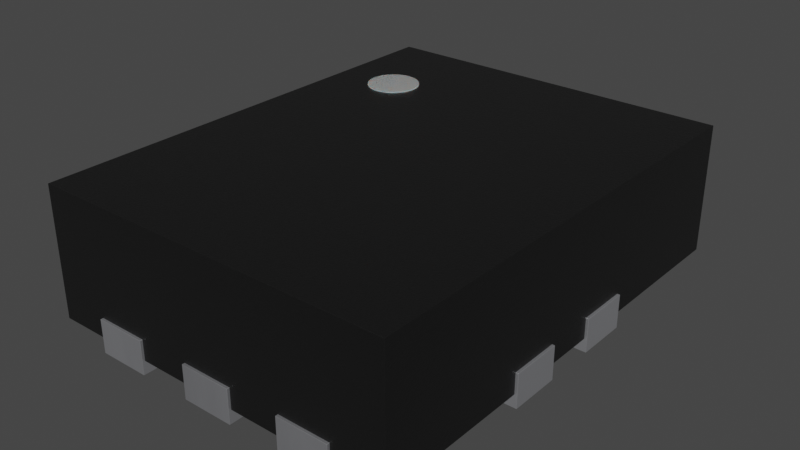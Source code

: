 # Source: XQFN-10-1.4x1.8mm_P0.4mm.blend  (saved by Blender 4.1.23; exported with 4.5.12 LTS)
import bpy
from mathutils import Matrix  # noqa: F401  (used for matrix-valued properties, if any)

bpy.ops.wm.read_factory_settings(use_empty=True)
scene = bpy.context.scene
scene.name = 'Scene'

# ---- collections
col_collection = bpy.data.collections.new('Collection'); scene.collection.children.link(col_collection)

# ---- materials (node trees are filled in below, after node groups)
mat_plastic_chip = bpy.data.materials.new('plastic_chip')
mat_plastic_chip.use_transparent_shadow = False
mat_plastic_chip.preview_render_type = 'CUBE'
mat_metal_pins = bpy.data.materials.new('metal_pins')
mat_metal_pins.use_transparent_shadow = False
mat_metal_pins.preview_render_type = 'CUBE'
mat_white_markings = bpy.data.materials.new('white_markings')
mat_white_markings.use_transparent_shadow = False
mat_white_markings.preview_render_type = 'FLAT'

# ---- material node trees
mat_plastic_chip.use_nodes = True; mat_plastic_chip.node_tree.nodes.clear()
_N = mat_plastic_chip.node_tree.nodes; _L = mat_plastic_chip.node_tree.links
n0 = _N.new('ShaderNodeBsdfPrincipled'); n0.name = 'Principled BSDF'; n0.location = (10, 300)
n0.distribution = 'GGX'
n0.subsurface_method = 'BURLEY'
n0.inputs[0].default_value = (0.009312, 0.009312, 0.009312, 1.0)
n0.inputs[1].default_value = 0.1372
n0.inputs[2].default_value = 0.3706
n0.inputs[3].default_value = 1.45
n0.inputs[27].default_value = (0.0, 0.0, 0.0, 1.0)
n0.inputs[28].default_value = 1.0
n1 = _N.new('ShaderNodeOutputMaterial'); n1.name = 'Material Output'; n1.location = (300, 300)
n2 = _N.new('ShaderNodeTexNoise'); n2.name = 'Noise Texture'; n2.location = (-893, 54)
n2.inputs[2].default_value = 200.0
n2.inputs[3].default_value = 3.6
n2.inputs[4].default_value = 0.8375
n3 = _N.new('ShaderNodeBump'); n3.name = 'Bump'; n3.location = (-604, -53)
n3.inputs[0].default_value = 0.08
n3.inputs[1].default_value = 1.0
n3.inputs[2].default_value = 1.0
_L.new(n0.outputs[0], n1.inputs[0])
_L.new(n2.outputs[0], n3.inputs[3])
_L.new(n3.outputs[0], n0.inputs[5])
n1.is_active_output = True
mat_metal_pins.use_nodes = True; mat_metal_pins.node_tree.nodes.clear()
_N = mat_metal_pins.node_tree.nodes; _L = mat_metal_pins.node_tree.links
n0 = _N.new('ShaderNodeMapping'); n0.name = 'Mapping'; n0.location = (-1447, -91)
n0.inputs[3].default_value = (4.8, 1.2, 1.1)
n1 = _N.new('ShaderNodeBsdfPrincipled'); n1.name = 'Principled BSDF'; n1.location = (-560, 254)
n1.distribution = 'GGX'
n1.subsurface_method = 'BURLEY'
n1.inputs[1].default_value = 0.7818
n1.inputs[2].default_value = 0.2886
n1.inputs[3].default_value = 1.45
n1.inputs[13].default_value = 0.0
n1.inputs[27].default_value = (0.0, 0.0, 0.0, 1.0)
n1.inputs[28].default_value = 1.0
n2 = _N.new('ShaderNodeOutputMaterial'); n2.name = 'Material Output.002'; n2.location = (-205, 253)
n2.width = 213
n3 = _N.new('ShaderNodeTexNoise'); n3.name = 'Noise Texture.002'; n3.location = (-1228, -73)
n3.inputs[2].default_value = 0.1
n3.inputs[3].default_value = 7.0
n3.inputs[4].default_value = 0.6
n3.inputs[8].default_value = 0.4
n4 = _N.new('ShaderNodeTexCoord'); n4.name = 'Texture Coordinate'; n4.location = (-1636, -116)
n5 = _N.new('ShaderNodeMix'); n5.name = 'Mix.001'; n5.location = (-921, 45)
n5.data_type = 'RGBA'
n5.inputs[6].default_value = (0.9398, 0.9547, 1.0, 1.0)
n5.inputs[7].default_value = (0.13, 0.1259, 0.1359, 1.0)
n6 = _N.new('ShaderNodeBump'); n6.name = 'Bump.001'; n6.location = (-1001, -227)
n6.inputs[0].default_value = 0.05
n6.inputs[1].default_value = 0.01
n6.inputs[2].default_value = 1.0
_L.new(n1.outputs[0], n2.inputs[0])
_L.new(n3.outputs[0], n6.inputs[3])
_L.new(n0.outputs[0], n3.inputs[0])
_L.new(n3.outputs[0], n5.inputs[0])
_L.new(n4.outputs[3], n0.inputs[0])
_L.new(n5.outputs[2], n1.inputs[0])
_L.new(n6.outputs[0], n1.inputs[5])
n2.is_active_output = True
mat_white_markings.use_nodes = True; mat_white_markings.node_tree.nodes.clear()
_N = mat_white_markings.node_tree.nodes; _L = mat_white_markings.node_tree.links
n0 = _N.new('ShaderNodeOutputMaterial'); n0.name = 'Material Output'; n0.location = (300, 300)
n1 = _N.new('ShaderNodeBsdfPrincipled'); n1.name = 'Principled BSDF'; n1.location = (-34, 272)
n1.distribution = 'GGX'
n1.subsurface_method = 'BURLEY'
n1.inputs[1].default_value = 0.02
n1.inputs[2].default_value = 0.4636
n1.inputs[3].default_value = 1.4
n1.inputs[8].default_value = 1.0
n1.inputs[10].default_value = 0.3682
n1.inputs[13].default_value = 0.6591
n1.inputs[18].default_value = 0.2318
n1.inputs[20].default_value = 0.6709
n1.inputs[24].default_value = 0.1191
n1.inputs[27].default_value = (0.0, 0.0, 0.0, 1.0)
n1.inputs[28].default_value = 1.0
n2 = _N.new('ShaderNodeMapping'); n2.name = 'Mapping'; n2.location = (-1010, 265)
n2.inputs[3].default_value = (3.0, 1.0, 1.0)
n3 = _N.new('ShaderNodeTexCoord'); n3.name = 'Texture Coordinate'; n3.location = (-1250, 180)
n4 = _N.new('ShaderNodeBump'); n4.name = 'Bump'; n4.location = (-376, -99)
n4.inputs[0].default_value = 0.05
n4.inputs[1].default_value = 1.0
n4.inputs[2].default_value = 1.0
n5 = _N.new('ShaderNodeTexNoise'); n5.name = 'Noise Texture'; n5.location = (-662, 176)
n5.inputs[2].default_value = 88.0
n5.inputs[3].default_value = 10.8
n5.inputs[4].default_value = 0.9167
n5.inputs[8].default_value = 1.6
n6 = _N.new('ShaderNodeValToRGB'); n6.name = 'ColorRamp'; n6.location = (-354, 186)
while len(n6.color_ramp.elements) > 1: n6.color_ramp.elements.remove(n6.color_ramp.elements[-1])
n6.color_ramp.elements[0].position = 0.0; n6.color_ramp.elements[0].color = (0.2596, 0.2596, 0.2596, 1.0)
_e = n6.color_ramp.elements.new(1.0); _e.color = (0.6303, 0.6303, 0.6303, 1.0)
n7 = _N.new('ShaderNodeMix'); n7.name = 'Mix'; n7.location = (-204, 152)
n7.data_type = 'RGBA'
n7.inputs[0].default_value = 0.3682
n7.inputs[7].default_value = (0.2525, 0.2525, 0.2525, 1.0)
_L.new(n5.outputs[0], n6.inputs[0])
_L.new(n1.outputs[0], n0.inputs[0])
_L.new(n3.outputs[2], n2.inputs[0])
_L.new(n2.outputs[0], n5.inputs[0])
_L.new(n5.outputs[0], n4.inputs[3])
_L.new(n4.outputs[0], n1.inputs[5])
_L.new(n6.outputs[0], n7.inputs[6])
_L.new(n7.outputs[2], n1.inputs[0])
n0.is_active_output = True

# ---- world
world_world = bpy.data.worlds.new('World'); scene.world = world_world
world_world.use_nodes = True; world_world.node_tree.nodes.clear()
_N = world_world.node_tree.nodes; _L = world_world.node_tree.links
n0 = _N.new('ShaderNodeOutputWorld'); n0.name = 'World Output'; n0.location = (300, 300)
n1 = _N.new('ShaderNodeBackground'); n1.name = 'Background'; n1.location = (10, 300)
n1.inputs[0].default_value = (0.05088, 0.05088, 0.05088, 1.0)
_L.new(n1.outputs[0], n0.inputs[0])
n0.is_active_output = True
world_world.color = (0.05088, 0.05088, 0.05088)
world_world.use_sun_shadow = False
world_world.sun_shadow_jitter_overblur = 0.0

# ---- meshes
me_shape_9_indexedfaceset = bpy.data.meshes.new('SHAPE_9_IndexedFaceSet')
me_shape_9_indexedfaceset.from_pydata([(-0.7001, -0.8999, 0.05), (-0.7001, -0.8999, 0.55), (-0.7001, 0.9001, 0.05), (-0.7001, 0.9001, 0.55), (0.6999, -0.8999, 0.05), (0.6999, -0.8999, 0.55), (0.6999, 0.9001, 0.05), (0.6999, 0.9001, 0.55), (0.1999, -0.1999, 0.13), (0.09985, -0.4999, 0.13), (-0.1001, -0.4999, 0.13), (-0.3001, -0.4999, 0.13), (-0.5001, -0.4999, 0.13), (0.4999, -0.4999, 0.13), (0.2999, -0.4999, 0.13), (-0.3001, 0.1001, 0.13), (-0.3001, 0.3001, 0.13), (0.2999, 0.5001, 0.13), (0.4999, 0.5001, 0.13), (-0.5001, 0.5001, 0.13), (-0.3001, 0.5001, 0.13), (0.2999, 0.1001, 0.13), (0.1999, -0.0999, 0.13), (0.2999, -0.2999, 0.13), (-0.3001, -0.2999, 0.13), (-0.3001, -0.0999, 0.13), (0.09985, 0.5001, 0.13), (-0.1001, 0.5001, 0.13), (0.2999, 0.3001, 0.13), (-0.7001, 0.3001, 0.05), (-0.7001, -0.0999, 0.13), (-0.7001, -0.2999, 0.13), (-0.7001, 0.3001, 0.13), (-0.7001, 0.1001, 0.13), (-0.7001, 0.1001, 0.05), (-0.7001, -0.0999, 0.05), (-0.7001, -0.2999, 0.05), (-0.5001, 0.9001, 0.13), (-0.5001, 0.9001, 0.05), (-0.1001, 0.9001, 0.13), (-0.1001, 0.9001, 0.05), (-0.3001, 0.9001, 0.05), (-0.3001, 0.9001, 0.13), (0.09985, 0.9001, 0.05), (0.2999, 0.9001, 0.05), (0.2999, 0.9001, 0.13), (0.09985, 0.9001, 0.13), (0.4999, 0.9001, 0.05), (0.4999, 0.9001, 0.13), (0.6999, -0.2999, 0.05), (0.6999, -0.0999, 0.05), (0.6999, 0.1001, 0.05), (0.6999, -0.2999, 0.13), (0.6999, 0.3001, 0.13), (0.6999, 0.1001, 0.13), (0.6999, -0.0999, 0.13), (0.6999, 0.3001, 0.05), (0.4999, -0.8999, 0.13), (-0.5001, -0.8999, 0.05), (-0.5001, -0.8999, 0.13), (-0.1001, -0.8999, 0.05), (-0.3001, -0.8999, 0.05), (-0.3001, -0.8999, 0.13), (0.09985, -0.8999, 0.05), (0.09985, -0.8999, 0.13), (0.2999, -0.8999, 0.13), (0.4999, -0.8999, 0.05), (0.2999, -0.8999, 0.05), (-0.1001, -0.8999, 0.13), (-0.1001, 0.5001, 0.05), (-0.3001, 0.5001, 0.05), (0.09985, 0.5001, 0.05), (0.1999, -0.1999, 0.05), (0.2999, 0.5001, 0.05), (0.1999, -0.0999, 0.05), (0.2999, 0.1001, 0.05), (0.2999, -0.2999, 0.05), (0.4999, 0.5001, 0.05), (0.4999, -0.4999, 0.05), (0.2999, 0.3001, 0.05), (-0.5001, 0.5001, 0.05), (-0.3001, 0.3001, 0.05), (-0.5001, -0.4999, 0.05), (-0.3001, 0.1001, 0.05), (-0.1001, -0.4999, 0.05), (-0.3001, -0.0999, 0.05), (-0.3001, -0.2999, 0.05), (-0.3001, -0.4999, 0.05), (0.2999, -0.4999, 0.05), (0.09985, -0.4999, 0.05), (0.09985, 0.5001, -2.98e-08), (0.7099, 0.1001, -2.98e-08), (0.7099, 0.3001, -2.98e-08), (-0.1001, 0.5001, -2.98e-08), (-0.3001, -0.0999, -2.98e-08), (-0.3001, -0.2999, -2.98e-08), (0.2999, -0.2999, -2.98e-08), (0.1999, -0.0999, -2.98e-08), (0.1999, -0.1999, -2.98e-08), (0.7099, -0.2999, -2.98e-08), (0.7099, -0.0999, -2.98e-08), (0.2999, 0.3001, -2.98e-08), (0.1999, -0.1999, 0.13), (0.09985, -0.9099, 0.13), (0.09985, -0.4999, 0.13), (0.2999, 0.1001, -2.98e-08), (0.09985, 0.9101, 2.98e-08), (-0.1001, 0.9101, 2.98e-08), (-0.1001, -0.4999, 0.13), (-0.1001, -0.9099, 0.13), (-0.3001, -0.9099, 0.13), (-0.3001, -0.4999, 0.13), (-0.5001, -0.4999, 0.13), (-0.5001, 0.5001, -2.98e-08), (-0.3001, 0.5001, -2.98e-08), (-0.3001, 0.9101, 2.98e-08), (-0.5001, -0.9099, 0.13), (-0.5001, 0.9101, 2.98e-08), (0.2999, 0.5001, -2.98e-08), (0.4999, 0.5001, -2.98e-08), (0.4999, -0.9099, 0.13), (0.4999, 0.9101, 2.98e-08), (0.4999, -0.4999, 0.13), (0.2999, -0.4999, 0.13), (0.2999, -0.9099, 0.13), (-0.7101, 0.1001, 0.13), (-0.3001, 0.1001, 0.13), (-0.3001, 0.3001, 0.13), (-0.7101, 0.3001, 0.13), (0.2999, 0.9101, 2.98e-08), (-0.7101, -0.2999, -2.98e-08), (-0.7101, -0.2999, 0.13), (-0.7101, -0.0999, 0.13), (0.2999, 0.9101, 0.13), (-0.7101, -0.0999, -2.98e-08), (-0.3001, 0.1001, -2.98e-08), (0.2999, 0.5001, 0.13), (-0.3001, 0.3001, -2.98e-08), (0.4999, 0.5001, 0.13), (0.4999, 0.9101, 0.13), (-0.7101, 0.1001, -2.98e-08), (-0.7101, 0.3001, -2.98e-08), (0.4999, -0.4999, -2.98e-08), (-0.5001, 0.9101, 0.13), (-0.5001, 0.5001, 0.13), (-0.3001, 0.5001, 0.13), (-0.3001, 0.9101, 0.13), (-0.1001, 0.9101, 0.13), (0.2999, 0.1001, 0.13), (0.2999, -0.4999, -2.98e-08), (0.2999, -0.9099, -8.941e-08), (0.4999, -0.9099, -8.941e-08), (-0.3001, -0.4999, -2.98e-08), (-0.5001, -0.4999, -2.98e-08), (-0.5001, -0.9099, -8.941e-08), (0.7099, -0.0999, 0.13), (0.1999, -0.0999, 0.13), (0.2999, -0.2999, 0.13), (0.7099, -0.2999, 0.13), (-0.3001, -0.2999, 0.13), (-0.3001, -0.0999, 0.13), (0.09985, 0.9101, 0.13), (0.09985, 0.5001, 0.13), (-0.3001, -0.9099, -8.941e-08), (-0.1001, 0.5001, 0.13), (0.09985, -0.4999, -2.98e-08), (0.7099, 0.1001, 0.13), (-0.1001, -0.4999, -2.98e-08), (-0.1001, -0.9099, -8.941e-08), (0.7099, 0.3001, 0.13), (0.09985, -0.9099, -8.941e-08), (0.2999, 0.3001, 0.13), (-0.45, 0.6, 0.355), (-0.45, 0.6, 0.555), (-0.4305, 0.5981, 0.355), (-0.4305, 0.5981, 0.555), (-0.4117, 0.5924, 0.355), (-0.4117, 0.5924, 0.555), (-0.3944, 0.5831, 0.355), (-0.3944, 0.5831, 0.555), (-0.3793, 0.5707, 0.355), (-0.3793, 0.5707, 0.555), (-0.3669, 0.5556, 0.355), (-0.3669, 0.5556, 0.555), (-0.3576, 0.5383, 0.355), (-0.3576, 0.5383, 0.555), (-0.3519, 0.5195, 0.355), (-0.3519, 0.5195, 0.555), (-0.35, 0.5, 0.355), (-0.35, 0.5, 0.555), (-0.3519, 0.4805, 0.355), (-0.3519, 0.4805, 0.555), (-0.3576, 0.4617, 0.355), (-0.3576, 0.4617, 0.555), (-0.3669, 0.4444, 0.355), (-0.3669, 0.4444, 0.555), (-0.3793, 0.4293, 0.355), (-0.3793, 0.4293, 0.555), (-0.3944, 0.4169, 0.355), (-0.3944, 0.4169, 0.555), (-0.4117, 0.4076, 0.355), (-0.4117, 0.4076, 0.555), (-0.4305, 0.4019, 0.355), (-0.4305, 0.4019, 0.555), (-0.45, 0.4, 0.355), (-0.45, 0.4, 0.555), (-0.4695, 0.4019, 0.355), (-0.4695, 0.4019, 0.555), (-0.4883, 0.4076, 0.355), (-0.4883, 0.4076, 0.555), (-0.5056, 0.4169, 0.355), (-0.5056, 0.4169, 0.555), (-0.5207, 0.4293, 0.355), (-0.5207, 0.4293, 0.555), (-0.5331, 0.4444, 0.355), (-0.5331, 0.4444, 0.555), (-0.5424, 0.4617, 0.355), (-0.5424, 0.4617, 0.555), (-0.5481, 0.4805, 0.355), (-0.5481, 0.4805, 0.555), (-0.55, 0.5, 0.355), (-0.55, 0.5, 0.555), (-0.5481, 0.5195, 0.355), (-0.5481, 0.5195, 0.555), (-0.5424, 0.5383, 0.355), (-0.5424, 0.5383, 0.555), (-0.5331, 0.5556, 0.355), (-0.5331, 0.5556, 0.555), (-0.5207, 0.5707, 0.355), (-0.5207, 0.5707, 0.555), (-0.5056, 0.5831, 0.355), (-0.5056, 0.5831, 0.555), (-0.4883, 0.5924, 0.355), (-0.4883, 0.5924, 0.555), (-0.4695, 0.5981, 0.355), (-0.4695, 0.5981, 0.555)], [], [(30, 31, 36, 0, 1, 3, 2, 29, 32, 33, 34, 35), (2, 3, 7, 6, 47, 48, 45, 44, 43, 46, 39, 40, 41, 42, 37, 38), (50, 51, 54, 53, 56, 6, 7, 5, 4, 49, 52, 55), (66, 4, 5, 1, 0, 58, 59, 62, 61, 60, 68, 64, 63, 67, 65, 57), (58, 0, 36, 86, 85, 35, 34, 83, 81, 29, 2, 38, 80, 70, 41, 40, 69, 71, 43, 44, 73, 77, 47, 6, 56, 79, 75, 51, 50, 74, 72, 76, 49, 4, 66, 78, 88, 67, 63, 89, 84, 60, 61, 87, 82), (7, 3, 1, 5), (21, 28, 53, 54), (38, 37, 19, 80), (78, 13, 14, 88), (22, 8, 72, 74), (77, 18, 48, 47), (24, 25, 85, 86), (44, 45, 17, 73), (87, 11, 12, 82), (23, 52, 49, 76), (68, 10, 9, 64), (85, 25, 30, 35), (28, 21, 75, 79), (36, 31, 24, 86), (89, 9, 10, 84), (50, 55, 22, 74), (81, 16, 32, 29), (80, 19, 20, 70), (69, 27, 26, 71), (34, 33, 15, 83), (21, 54, 51, 75), (88, 14, 65, 67), (56, 53, 28, 79), (73, 17, 18, 77), (66, 57, 13, 78), (71, 26, 46, 43), (82, 12, 59, 58), (61, 62, 11, 87), (84, 10, 68, 60), (40, 39, 27, 69), (15, 16, 81, 83), (63, 64, 9, 89), (70, 20, 42, 41), (72, 8, 23, 76), (52, 23, 8, 22, 55), (59, 12, 11, 62), (65, 14, 13, 57), (16, 15, 33, 32), (30, 25, 24, 31), (46, 26, 27, 39), (48, 18, 17, 45), (42, 20, 19, 37), (148, 166, 169, 171), (144, 143, 117, 113), (123, 122, 142, 149), (102, 156, 97, 98), (139, 138, 119, 121), (120, 124, 150, 151), (160, 159, 95, 94), (155, 158, 99, 100), (136, 133, 129, 118), (112, 111, 152, 153), (158, 157, 96, 99), (169, 166, 91, 92), (103, 104, 108, 109), (132, 160, 94, 134), (110, 116, 154, 163), (148, 171, 101, 105), (159, 131, 130, 95), (108, 104, 165, 167), (156, 155, 100, 97), (147, 161, 106, 107), (128, 127, 137, 141), (103, 109, 168, 170), (145, 144, 113, 114), (162, 164, 93, 90), (126, 125, 140, 135), (166, 148, 105, 91), (143, 146, 115, 117), (124, 123, 149, 150), (171, 169, 92, 101), (138, 136, 118, 119), (122, 120, 151, 142), (133, 139, 121, 129), (161, 162, 90, 106), (116, 112, 153, 154), (111, 110, 163, 152), (131, 132, 134, 130), (109, 108, 167, 168), (164, 147, 107, 93), (127, 126, 135, 137), (104, 103, 170, 165), (146, 145, 114, 115), (125, 128, 141, 140), (157, 102, 98, 96), (115, 114, 113, 117), (121, 119, 118, 129), (106, 90, 93, 107), (130, 134, 94, 95), (135, 140, 141, 137), (151, 150, 149, 142), (163, 154, 153, 152), (97, 100, 99, 96, 98), (156, 102, 157, 158, 155), (110, 111, 112, 116), (120, 122, 123, 124), (126, 127, 128, 125), (170, 168, 167, 165), (131, 159, 160, 132), (161, 147, 164, 162), (139, 133, 136, 138), (146, 143, 144, 145), (105, 101, 92, 91), (172, 173, 175, 174), (174, 175, 177, 176), (176, 177, 179, 178), (178, 179, 181, 180), (180, 181, 183, 182), (182, 183, 185, 184), (184, 185, 187, 186), (186, 187, 189, 188), (188, 189, 191, 190), (190, 191, 193, 192), (192, 193, 195, 194), (194, 195, 197, 196), (196, 197, 199, 198), (198, 199, 201, 200), (200, 201, 203, 202), (202, 203, 205, 204), (204, 205, 207, 206), (206, 207, 209, 208), (208, 209, 211, 210), (210, 211, 213, 212), (212, 213, 215, 214), (214, 215, 217, 216), (216, 217, 219, 218), (218, 219, 221, 220), (220, 221, 223, 222), (222, 223, 225, 224), (224, 225, 227, 226), (226, 227, 229, 228), (228, 229, 231, 230), (230, 231, 233, 232), (175, 173, 235, 233, 231, 229, 227, 225, 223, 221, 219, 217, 215, 213, 211, 209, 207, 205, 203, 201, 199, 197, 195, 193, 191, 189, 187, 185, 183, 181, 179, 177), (232, 233, 235, 234), (234, 235, 173, 172), (172, 174, 176, 178, 180, 182, 184, 186, 188, 190, 192, 194, 196, 198, 200, 202, 204, 206, 208, 210, 212, 214, 216, 218, 220, 222, 224, 226, 228, 230, 232, 234)])
me_shape_9_indexedfaceset.polygons.foreach_set('use_smooth', [True] * 142)
me_shape_9_indexedfaceset.polygons.foreach_set('material_index', [0, 0, 0, 0, 0, 0, 0, 0, 0, 0, 0, 0, 0, 0, 0, 0, 0, 0, 0, 0, 0, 0, 0, 0, 0, 0, 0, 0, 0, 0, 0, 0, 0, 0, 0, 0, 0, 0, 0, 0, 0, 0, 0, 0, 0, 0, 0, 1, 1, 1, 1, 1, 1, 1, 1, 1, 1, 1, 1, 1, 1, 1, 1, 1, 1, 1, 1, 1, 1, 1, 1, 1, 1, 1, 1, 1, 1, 1, 1, 1, 1, 1, 1, 1, 1, 1, 1, 1, 1, 1, 1, 1, 1, 1, 1, 1, 1, 1, 1, 1, 1, 1, 1, 1, 1, 1, 1, 1, 2, 2, 2, 2, 2, 2, 2, 2, 2, 2, 2, 2, 2, 2, 2, 2, 2, 2, 2, 2, 2, 2, 2, 2, 2, 2, 2, 2, 2, 2, 2, 2, 2, 2])
_k = set([(0, 1), (0, 36), (0, 58), (1, 3), (1, 5), (2, 3), (2, 29), (2, 38), (3, 7), (4, 5), (4, 49), (4, 66), (5, 7), (6, 7), (6, 47), (6, 56), (8, 22), (8, 23), (8, 72), (9, 10), (9, 64), (9, 89), (10, 68), (10, 84), (11, 12), (11, 62), (11, 87), (12, 59), (12, 82), (13, 14), (13, 57), (13, 78), (14, 65), (14, 88), (15, 16), (15, 33), (15, 83), (16, 32), (16, 81), (17, 18), (17, 45), (17, 73), (18, 48), (18, 77), (19, 20), (19, 37), (19, 80), (20, 42), (20, 70), (21, 28), (21, 54), (21, 75), (22, 55), (22, 74), (23, 52), (23, 76), (24, 25), (24, 31), (24, 86), (25, 30), (25, 85), (26, 27), (26, 46), (26, 71), (27, 39), (27, 69), (28, 53), (28, 79), (29, 32), (29, 81), (30, 31), (30, 35), (31, 36), (32, 33), (33, 34), (34, 35), (34, 83), (35, 85), (36, 86), (37, 38), (37, 42), (38, 80), (39, 40), (39, 46), (40, 41), (40, 69), (41, 42), (41, 70), (43, 44), (43, 46), (43, 71), (44, 45), (44, 73), (45, 48), (47, 48), (47, 77), (49, 52), (49, 76), (50, 51), (50, 55), (50, 74), (51, 54), (51, 75), (52, 55), (53, 54), (53, 56), (56, 79), (57, 65), (57, 66), (58, 59), (58, 82), (59, 62), (60, 61), (60, 68), (60, 84), (61, 62), (61, 87), (63, 64), (63, 67), (63, 89), (64, 68), (65, 67), (66, 78), (67, 88), (69, 71), (70, 80), (72, 74), (72, 76), (73, 77), (75, 79), (78, 88), (81, 83), (82, 87), (84, 89), (85, 86), (90, 93), (90, 106), (90, 162), (91, 92), (91, 105), (91, 166), (92, 101), (92, 169), (93, 107), (93, 164), (94, 95), (94, 134), (94, 160), (95, 130), (95, 159), (96, 98), (96, 99), (96, 157), (97, 98), (97, 100), (97, 156), (98, 102), (99, 100), (99, 158), (100, 155), (101, 105), (101, 171), (102, 156), (102, 157), (103, 104), (103, 109), (103, 170), (104, 108), (104, 165), (105, 148), (106, 107), (106, 161), (107, 147), (108, 109), (108, 167), (109, 168), (110, 111), (110, 116), (110, 163), (111, 112), (111, 152), (112, 116), (112, 153), (113, 114), (113, 117), (113, 144), (114, 115), (114, 145), (115, 117), (115, 146), (116, 154), (117, 143), (118, 119), (118, 129), (118, 136), (119, 121), (119, 138), (120, 122), (120, 124), (120, 151), (121, 129), (121, 139), (122, 123), (122, 142), (123, 124), (123, 149), (124, 150), (125, 126), (125, 128), (125, 140), (126, 127), (126, 135), (127, 128), (127, 137), (128, 141), (129, 133), (130, 131), (130, 134), (131, 132), (131, 159), (132, 134), (132, 160), (133, 136), (133, 139), (135, 137), (135, 140), (136, 138), (137, 141), (138, 139), (140, 141), (142, 149), (142, 151), (143, 144), (143, 146), (144, 145), (145, 146), (147, 161), (147, 164), (148, 166), (148, 171), (149, 150), (150, 151), (152, 153), (152, 163), (153, 154), (154, 163), (155, 156), (155, 158), (157, 158), (159, 160), (161, 162), (162, 164), (165, 167), (165, 170), (166, 169), (167, 168), (168, 170), (169, 171), (172, 174), (172, 234), (173, 175), (173, 235), (174, 176), (175, 177), (176, 178), (177, 179), (178, 180), (179, 181), (180, 182), (181, 183), (182, 184), (183, 185), (184, 186), (185, 187), (186, 188), (187, 189), (188, 190), (189, 191), (190, 192), (191, 193), (192, 194), (193, 195), (194, 196), (195, 197), (196, 198), (197, 199), (198, 200), (199, 201), (200, 202), (201, 203), (202, 204), (203, 205), (204, 206), (205, 207), (206, 208), (207, 209), (208, 210), (209, 211), (210, 212), (211, 213), (212, 214), (213, 215), (214, 216), (215, 217), (216, 218), (217, 219), (218, 220), (219, 221), (220, 222), (221, 223), (222, 224), (223, 225), (224, 226), (225, 227), (226, 228), (227, 229), (228, 230), (229, 231), (230, 232), (231, 233), (232, 234), (233, 235)])
me_shape_9_indexedfaceset.attributes.new('sharp_edge', 'BOOLEAN', 'EDGE').data.foreach_set('value', [ (min(e.vertices), max(e.vertices)) in _k for e in me_shape_9_indexedfaceset.edges])
_uv = me_shape_9_indexedfaceset.uv_layers.new(name='UVMap')
_uv.uv.foreach_set('vector', [0.3809, 0.4757, 0.271, 0.4757, 0.271, 0.4318, -0.05871, 0.4318, -0.05871, 0.7065, 0.9303, 0.7065, 0.9303, 0.4318, 0.6006, 0.4318, 0.6006, 0.4757, 0.4907, 0.4757, 0.4907, 0.4318, 0.3809, 0.4318, 0.1747, 0.4318, 0.1747, 0.7065, 0.944, 0.7065, 0.944, 0.4318, 0.8341, 0.4318, 0.8341, 0.4757, 0.7242, 0.4757, 0.7242, 0.4318, 0.6143, 0.4318, 0.6143, 0.4757, 0.5044, 0.4757, 0.5044, 0.4318, 0.3945, 0.4318, 0.3945, 0.4757, 0.2846, 0.4757, 0.2846, 0.4318, 0.3809, 0.4318, 0.4907, 0.4318, 0.4907, 0.4757, 0.6006, 0.4757, 0.6006, 0.4318, 0.9303, 0.4318, 0.9303, 0.7065, -0.05871, 0.7065, -0.05871, 0.4318, 0.271, 0.4318, 0.271, 0.4757, 0.3809, 0.4757, 0.8341, 0.4318, 0.944, 0.4318, 0.944, 0.7065, 0.1747, 0.7065, 0.1747, 0.4318, 0.2846, 0.4318, 0.2846, 0.4757, 0.3945, 0.4757, 0.3945, 0.4318, 0.5044, 0.4318, 0.5044, 0.4757, 0.6143, 0.4757, 0.6143, 0.4318, 0.7242, 0.4318, 0.7242, 0.4757, 0.8341, 0.4757, 0.2846, -0.05871, 0.1747, -0.05871, 0.1747, 0.271, 0.3945, 0.271, 0.3945, 0.3809, 0.1747, 0.3809, 0.1747, 0.4907, 0.3945, 0.4907, 0.3945, 0.6006, 0.1747, 0.6006, 0.1747, 0.9303, 0.2846, 0.9303, 0.2846, 0.7105, 0.3945, 0.7105, 0.3945, 0.9303, 0.5044, 0.9303, 0.5044, 0.7105, 0.6143, 0.7105, 0.6143, 0.9303, 0.7242, 0.9303, 0.7242, 0.7105, 0.8341, 0.7105, 0.8341, 0.9303, 0.944, 0.9303, 0.944, 0.6006, 0.7242, 0.6006, 0.7242, 0.4907, 0.944, 0.4907, 0.944, 0.3809, 0.6692, 0.3809, 0.6692, 0.3259, 0.7242, 0.271, 0.944, 0.271, 0.944, -0.05871, 0.8341, -0.05871, 0.8341, 0.1611, 0.7242, 0.1611, 0.7242, -0.05871, 0.6143, -0.05871, 0.6143, 0.1611, 0.5044, 0.1611, 0.5044, -0.05871, 0.3945, -0.05871, 0.3945, 0.1611, 0.2846, 0.1611, 0.944, 0.9303, 0.1747, 0.9303, 0.1747, -0.05871, 0.944, -0.05871, 0.7242, 0.4907, 0.7242, 0.6006, 0.944, 0.6006, 0.944, 0.4907, 0.9303, 0.4318, 0.9303, 0.4757, 0.7105, 0.4757, 0.7105, 0.4318, 0.8341, 0.4318, 0.8341, 0.4757, 0.7242, 0.4757, 0.7242, 0.4318, 0.3809, 0.4757, 0.3259, 0.4757, 0.3259, 0.4318, 0.3809, 0.4318, 0.7105, 0.4318, 0.7105, 0.4757, 0.9303, 0.4757, 0.9303, 0.4318, 0.271, 0.4757, 0.3809, 0.4757, 0.3809, 0.4318, 0.271, 0.4318, 0.9303, 0.4318, 0.9303, 0.4757, 0.7105, 0.4757, 0.7105, 0.4318, 0.3945, 0.4318, 0.3945, 0.4757, 0.2846, 0.4757, 0.2846, 0.4318, 0.7242, 0.4757, 0.944, 0.4757, 0.944, 0.4318, 0.7242, 0.4318, 0.5044, -0.05871, 0.5044, 0.1611, 0.6143, 0.1611, 0.6143, -0.05871, 0.3945, 0.4318, 0.3945, 0.4757, 0.1747, 0.4757, 0.1747, 0.4318, 0.6006, 0.4757, 0.4907, 0.4757, 0.4907, 0.4318, 0.6006, 0.4318, 0.1747, 0.4318, 0.1747, 0.4757, 0.3945, 0.4757, 0.3945, 0.4318, 0.6143, 0.4318, 0.6143, 0.4757, 0.5044, 0.4757, 0.5044, 0.4318, 0.944, 0.4318, 0.944, 0.4757, 0.6692, 0.4757, 0.6692, 0.4318, 0.3945, 0.4318, 0.3945, 0.4757, 0.1747, 0.4757, 0.1747, 0.4318, 0.2846, 0.4318, 0.2846, 0.4757, 0.3945, 0.4757, 0.3945, 0.4318, 0.5044, 0.4318, 0.5044, 0.4757, 0.6143, 0.4757, 0.6143, 0.4318, 0.1747, 0.4318, 0.1747, 0.4757, 0.3945, 0.4757, 0.3945, 0.4318, 0.7242, 0.4757, 0.944, 0.4757, 0.944, 0.4318, 0.7242, 0.4318, 0.1611, 0.4318, 0.1611, 0.4757, -0.05871, 0.4757, -0.05871, 0.4318, 0.944, 0.4318, 0.944, 0.4757, 0.7242, 0.4757, 0.7242, 0.4318, 0.7242, 0.4318, 0.7242, 0.4757, 0.8341, 0.4757, 0.8341, 0.4318, -0.05871, 0.4318, -0.05871, 0.4757, 0.1611, 0.4757, 0.1611, 0.4318, 0.7105, 0.4318, 0.7105, 0.4757, 0.9303, 0.4757, 0.9303, 0.4318, 0.1611, 0.4318, 0.1611, 0.4757, -0.05871, 0.4757, -0.05871, 0.4318, -0.05871, 0.4318, -0.05871, 0.4757, 0.1611, 0.4757, 0.1611, 0.4318, 0.1611, 0.4318, 0.1611, 0.4757, -0.05871, 0.4757, -0.05871, 0.4318, 0.9303, 0.4318, 0.9303, 0.4757, 0.7105, 0.4757, 0.7105, 0.4318, 0.4907, 0.4757, 0.6006, 0.4757, 0.6006, 0.4318, 0.4907, 0.4318, -0.05871, 0.4318, -0.05871, 0.4757, 0.1611, 0.4757, 0.1611, 0.4318, 0.7105, 0.4318, 0.7105, 0.4757, 0.9303, 0.4757, 0.9303, 0.4318, 0.3259, 0.4318, 0.3259, 0.4757, 0.271, 0.4757, 0.271, 0.4318, 0.944, 0.271, 0.7242, 0.271, 0.6692, 0.3259, 0.6692, 0.3809, 0.944, 0.3809, 0.2846, -0.05871, 0.2846, 0.1611, 0.3945, 0.1611, 0.3945, -0.05871, 0.7242, -0.05871, 0.7242, 0.1611, 0.8341, 0.1611, 0.8341, -0.05871, 0.3945, 0.6006, 0.3945, 0.4907, 0.1747, 0.4907, 0.1747, 0.6006, 0.1747, 0.3809, 0.3945, 0.3809, 0.3945, 0.271, 0.1747, 0.271, 0.6143, 0.9303, 0.6143, 0.7105, 0.5044, 0.7105, 0.5044, 0.9303, 0.8341, 0.9303, 0.8341, 0.7105, 0.7242, 0.7105, 0.7242, 0.9303, 0.3945, 0.9303, 0.3945, 0.7105, 0.2846, 0.7105, 0.2846, 0.9303, 0.7242, 0.4907, 0.9494, 0.4907, 0.9494, 0.6006, 0.7242, 0.6006, 0.7105, 0.4757, 0.9358, 0.4757, 0.9358, 0.4043, 0.7105, 0.4043, 0.7242, 0.4757, 0.8341, 0.4757, 0.8341, 0.4043, 0.7242, 0.4043, 0.3259, 0.4757, 0.3809, 0.4757, 0.3809, 0.4043, 0.3259, 0.4043, 0.9358, 0.4757, 0.7105, 0.4757, 0.7105, 0.4043, 0.9358, 0.4043, 0.8341, 0.4757, 0.7242, 0.4757, 0.7242, 0.4043, 0.8341, 0.4043, 0.3809, 0.4757, 0.271, 0.4757, 0.271, 0.4043, 0.3809, 0.4043, 0.3809, 0.4757, 0.271, 0.4757, 0.271, 0.4043, 0.3809, 0.4043, 0.7105, 0.4757, 0.9358, 0.4757, 0.9358, 0.4043, 0.7105, 0.4043, 0.2846, 0.4757, 0.3945, 0.4757, 0.3945, 0.4043, 0.2846, 0.4043, 0.9494, 0.4757, 0.7242, 0.4757, 0.7242, 0.4043, 0.9494, 0.4043, 0.6006, 0.4757, 0.4907, 0.4757, 0.4907, 0.4043, 0.6006, 0.4043, 0.6143, -0.0642, 0.6143, 0.1611, 0.5044, 0.1611, 0.5044, -0.0642, 0.1692, 0.4757, 0.3945, 0.4757, 0.3945, 0.4043, 0.1692, 0.4043, 0.3945, 0.4757, 0.2846, 0.4757, 0.2846, 0.4043, 0.3945, 0.4043, 0.4907, 0.4757, 0.6006, 0.4757, 0.6006, 0.4043, 0.4907, 0.4043, 0.3945, 0.4757, 0.1692, 0.4757, 0.1692, 0.4043, 0.3945, 0.4043, 0.5044, 0.4757, 0.6143, 0.4757, 0.6143, 0.4043, 0.5044, 0.4043, 0.6692, 0.4757, 0.9494, 0.4757, 0.9494, 0.4043, 0.6692, 0.4043, 0.5044, 0.4757, 0.6143, 0.4757, 0.6143, 0.4043, 0.5044, 0.4043, 0.1692, 0.4757, 0.3945, 0.4757, 0.3945, 0.4043, 0.1692, 0.4043, 0.6143, 0.4757, 0.5044, 0.4757, 0.5044, 0.4043, 0.6143, 0.4043, 0.3945, 0.4757, 0.2846, 0.4757, 0.2846, 0.4043, 0.3945, 0.4043, 0.6143, 0.4757, 0.5044, 0.4757, 0.5044, 0.4043, 0.6143, 0.4043, 0.3945, 0.4757, 0.1692, 0.4757, 0.1692, 0.4043, 0.3945, 0.4043, 0.9494, 0.4757, 0.7242, 0.4757, 0.7242, 0.4043, 0.9494, 0.4043, 0.2846, 0.4757, 0.3945, 0.4757, 0.3945, 0.4043, 0.2846, 0.4043, -0.0642, 0.4757, 0.1611, 0.4757, 0.1611, 0.4043, -0.0642, 0.4043, 0.7242, 0.4757, 0.9494, 0.4757, 0.9494, 0.4043, 0.7242, 0.4043, 0.8341, 0.4757, 0.7242, 0.4757, 0.7242, 0.4043, 0.8341, 0.4043, 0.1611, 0.4757, -0.0642, 0.4757, -0.0642, 0.4043, 0.1611, 0.4043, 0.7242, 0.4757, 0.8341, 0.4757, 0.8341, 0.4043, 0.7242, 0.4043, 0.9358, 0.4757, 0.7105, 0.4757, 0.7105, 0.4043, 0.9358, 0.4043, -0.0642, 0.4757, 0.1611, 0.4757, 0.1611, 0.4043, -0.0642, 0.4043, 0.1611, 0.4757, -0.0642, 0.4757, -0.0642, 0.4043, 0.1611, 0.4043, 0.271, 0.4757, 0.3809, 0.4757, 0.3809, 0.4043, 0.271, 0.4043, -0.0642, 0.4757, 0.1611, 0.4757, 0.1611, 0.4043, -0.0642, 0.4043, 0.7105, 0.4757, 0.9358, 0.4757, 0.9358, 0.4043, 0.7105, 0.4043, 0.6006, 0.4757, 0.4907, 0.4757, 0.4907, 0.4043, 0.6006, 0.4043, 0.1611, 0.4757, -0.0642, 0.4757, -0.0642, 0.4043, 0.1611, 0.4043, 0.9358, 0.4757, 0.7105, 0.4757, 0.7105, 0.4043, 0.9358, 0.4043, 0.4907, 0.4757, 0.6006, 0.4757, 0.6006, 0.4043, 0.4907, 0.4043, 0.271, 0.4757, 0.3259, 0.4757, 0.3259, 0.4043, 0.271, 0.4043, 0.3945, 0.9358, 0.3945, 0.7105, 0.2846, 0.7105, 0.2846, 0.9358, 0.8341, 0.9358, 0.8341, 0.7105, 0.7242, 0.7105, 0.7242, 0.9358, 0.6143, 0.9358, 0.6143, 0.7105, 0.5044, 0.7105, 0.5044, 0.9358, 0.1692, 0.271, 0.1692, 0.3809, 0.3945, 0.3809, 0.3945, 0.271, 0.3945, 0.4907, 0.1692, 0.4907, 0.1692, 0.6006, 0.3945, 0.6006, 0.8341, -0.0642, 0.7242, -0.0642, 0.7242, 0.1611, 0.8341, 0.1611, 0.3945, -0.0642, 0.2846, -0.0642, 0.2846, 0.1611, 0.3945, 0.1611, 0.6692, 0.3809, 0.9494, 0.3809, 0.9494, 0.271, 0.7242, 0.271, 0.6692, 0.3259, 0.6692, 0.3809, 0.6692, 0.3259, 0.7242, 0.271, 0.9494, 0.271, 0.9494, 0.3809, 0.3945, -0.0642, 0.3945, 0.1611, 0.2846, 0.1611, 0.2846, -0.0642, 0.8341, -0.0642, 0.8341, 0.1611, 0.7242, 0.1611, 0.7242, -0.0642, 0.3945, 0.4907, 0.3945, 0.6006, 0.1692, 0.6006, 0.1692, 0.4907, 0.6143, -0.0642, 0.5044, -0.0642, 0.5044, 0.1611, 0.6143, 0.1611, 0.1692, 0.271, 0.3945, 0.271, 0.3945, 0.3809, 0.1692, 0.3809, 0.6143, 0.9358, 0.5044, 0.9358, 0.5044, 0.7105, 0.6143, 0.7105, 0.8341, 0.9358, 0.7242, 0.9358, 0.7242, 0.7105, 0.8341, 0.7105, 0.3945, 0.9358, 0.2846, 0.9358, 0.2846, 0.7105, 0.3945, 0.7105, 0.7242, 0.4907, 0.7242, 0.6006, 0.9494, 0.6006, 0.9494, 0.4907, 0.3122, 0.5994, 0.3122, 0.7093, 0.3229, 0.7093, 0.3229, 0.5994, 0.3229, 0.5994, 0.3229, 0.7093, 0.3332, 0.7093, 0.3332, 0.5994, 0.3332, 0.5994, 0.3332, 0.7093, 0.3427, 0.7093, 0.3427, 0.5994, 0.3427, 0.5994, 0.3427, 0.7093, 0.351, 0.7093, 0.351, 0.5994, 0.7493, 0.5994, 0.7493, 0.7093, 0.741, 0.7093, 0.741, 0.5994, 0.741, 0.5994, 0.741, 0.7093, 0.7315, 0.7093, 0.7315, 0.5994, 0.7315, 0.5994, 0.7315, 0.7093, 0.7212, 0.7093, 0.7212, 0.5994, 0.7212, 0.5994, 0.7212, 0.7093, 0.7105, 0.7093, 0.7105, 0.5994, 0.7105, 0.5994, 0.7105, 0.7093, 0.6997, 0.7093, 0.6997, 0.5994, 0.6997, 0.5994, 0.6997, 0.7093, 0.6894, 0.7093, 0.6894, 0.5994, 0.6894, 0.5994, 0.6894, 0.7093, 0.6799, 0.7093, 0.6799, 0.5994, 0.6799, 0.5994, 0.6799, 0.7093, 0.6716, 0.7093, 0.6716, 0.5994, 0.351, 0.5994, 0.351, 0.7093, 0.3427, 0.7093, 0.3427, 0.5994, 0.3427, 0.5994, 0.3427, 0.7093, 0.3332, 0.7093, 0.3332, 0.5994, 0.3332, 0.5994, 0.3332, 0.7093, 0.3229, 0.7093, 0.3229, 0.5994, 0.3229, 0.5994, 0.3229, 0.7093, 0.3122, 0.7093, 0.3122, 0.5994, 0.3122, 0.5994, 0.3122, 0.7093, 0.3014, 0.7093, 0.3014, 0.5994, 0.3014, 0.5994, 0.3014, 0.7093, 0.2911, 0.7093, 0.2911, 0.5994, 0.2911, 0.5994, 0.2911, 0.7093, 0.2816, 0.7093, 0.2816, 0.5994, 0.2816, 0.5994, 0.2816, 0.7093, 0.2733, 0.7093, 0.2733, 0.5994, 0.6716, 0.5994, 0.6716, 0.7093, 0.6799, 0.7093, 0.6799, 0.5994, 0.6799, 0.5994, 0.6799, 0.7093, 0.6894, 0.7093, 0.6894, 0.5994, 0.6894, 0.5994, 0.6894, 0.7093, 0.6997, 0.7093, 0.6997, 0.5994, 0.6997, 0.5994, 0.6997, 0.7093, 0.7105, 0.7093, 0.7105, 0.5994, 0.7105, 0.5994, 0.7105, 0.7093, 0.7212, 0.7093, 0.7212, 0.5994, 0.7212, 0.5994, 0.7212, 0.7093, 0.7315, 0.7093, 0.7315, 0.5994, 0.7315, 0.5994, 0.7315, 0.7093, 0.741, 0.7093, 0.741, 0.5994, 0.741, 0.5994, 0.741, 0.7093, 0.7493, 0.7093, 0.7493, 0.5994, 0.2733, 0.5994, 0.2733, 0.7093, 0.2816, 0.7093, 0.2816, 0.5994, 0.2816, 0.5994, 0.2816, 0.7093, 0.2911, 0.7093, 0.2911, 0.5994, 0.3229, 0.7644, 0.3122, 0.7654, 0.3014, 0.7644, 0.2911, 0.7612, 0.2816, 0.7562, 0.2733, 0.7493, 0.2665, 0.741, 0.2614, 0.7315, 0.2583, 0.7212, 0.2572, 0.7105, 0.2583, 0.6997, 0.2614, 0.6894, 0.2665, 0.6799, 0.2733, 0.6716, 0.2816, 0.6648, 0.2911, 0.6597, 0.3014, 0.6566, 0.3122, 0.6555, 0.3229, 0.6566, 0.3332, 0.6597, 0.3427, 0.6648, 0.351, 0.6716, 0.3578, 0.6799, 0.3629, 0.6894, 0.3661, 0.6997, 0.3671, 0.7105, 0.3661, 0.7212, 0.3629, 0.7315, 0.3578, 0.741, 0.351, 0.7493, 0.3427, 0.7562, 0.3332, 0.7612, 0.2911, 0.5994, 0.2911, 0.7093, 0.3014, 0.7093, 0.3014, 0.5994, 0.3014, 0.5994, 0.3014, 0.7093, 0.3122, 0.7093, 0.3122, 0.5994, 0.3122, 0.7654, 0.3229, 0.7644, 0.3332, 0.7612, 0.3427, 0.7562, 0.351, 0.7493, 0.3578, 0.741, 0.3629, 0.7315, 0.3661, 0.7212, 0.3671, 0.7105, 0.3661, 0.6997, 0.3629, 0.6894, 0.3578, 0.6799, 0.351, 0.6716, 0.3427, 0.6648, 0.3332, 0.6597, 0.3229, 0.6566, 0.3122, 0.6555, 0.3014, 0.6566, 0.2911, 0.6597, 0.2816, 0.6648, 0.2733, 0.6716, 0.2665, 0.6799, 0.2614, 0.6894, 0.2583, 0.6997, 0.2572, 0.7105, 0.2583, 0.7212, 0.2614, 0.7315, 0.2665, 0.741, 0.2733, 0.7493, 0.2816, 0.7562, 0.2911, 0.7612, 0.3014, 0.7644])
me_shape_9_indexedfaceset.materials.append(mat_plastic_chip)
me_shape_9_indexedfaceset.materials.append(mat_metal_pins)
me_shape_9_indexedfaceset.materials.append(mat_white_markings)
me_shape_9_indexedfaceset.update()
me_shape_9_indexedfaceset.normals_split_custom_set([tuple(v) for v in zip(*[iter([-1.0, 2.146e-08, 0.0, -1.0, 2.146e-08, 0.0, -1.0, 2.146e-08, 0.0, -1.0, 2.146e-08, 0.0, -1.0, 2.146e-08, 0.0, -1.0, 2.146e-08, 0.0, -1.0, 2.146e-08, 0.0, -1.0, 2.146e-08, 0.0, -1.0, 2.146e-08, 0.0, -1.0, 2.146e-08, 0.0, -1.0, 2.146e-08, 0.0, -1.0, 2.146e-08, 0.0, 0.0, 1.0, 9.142e-08, 0.0, 1.0, 9.142e-08, 0.0, 1.0, 9.142e-08, 0.0, 1.0, 9.142e-08, 0.0, 1.0, 9.142e-08, 0.0, 1.0, 9.142e-08, 0.0, 1.0, 9.142e-08, 0.0, 1.0, 9.142e-08, 0.0, 1.0, 9.142e-08, 0.0, 1.0, 9.142e-08, 0.0, 1.0, 9.142e-08, 0.0, 1.0, 9.142e-08, 0.0, 1.0, 9.142e-08, 0.0, 1.0, 9.142e-08, 0.0, 1.0, 9.142e-08, 0.0, 1.0, 9.142e-08, 1.0, 1.717e-08, 0.0, 1.0, 1.717e-08, 0.0, 1.0, 1.717e-08, 0.0, 1.0, 1.717e-08, 0.0, 1.0, 1.717e-08, 0.0, 1.0, 1.717e-08, 0.0, 1.0, 1.717e-08, 0.0, 1.0, 1.717e-08, 0.0, 1.0, 1.717e-08, 0.0, 1.0, 1.717e-08, 0.0, 1.0, 1.717e-08, 0.0, 1.0, 1.717e-08, 0.0, 0.0, -1.0, -6.856e-08, 0.0, -1.0, -6.856e-08, 0.0, -1.0, -6.856e-08, 0.0, -1.0, -6.856e-08, 0.0, -1.0, -6.856e-08, 0.0, -1.0, -6.856e-08, 0.0, -1.0, -6.856e-08, 0.0, -1.0, -6.856e-08, 0.0, -1.0, -6.856e-08, 0.0, -1.0, -6.856e-08, 0.0, -1.0, -6.856e-08, 0.0, -1.0, -6.856e-08, 0.0, -1.0, -6.856e-08, 0.0, -1.0, -6.856e-08, 0.0, -1.0, -6.856e-08, 0.0, -1.0, -6.856e-08, 0.0, 5.593e-08, -1.0, 0.0, 5.593e-08, -1.0, 0.0, 5.593e-08, -1.0, 0.0, 5.593e-08, -1.0, 0.0, 5.593e-08, -1.0, 0.0, 5.593e-08, -1.0, 0.0, 5.593e-08, -1.0, 0.0, 5.593e-08, -1.0, 0.0, 5.593e-08, -1.0, 0.0, 5.593e-08, -1.0, 0.0, 5.593e-08, -1.0, 0.0, 5.593e-08, -1.0, 0.0, 5.593e-08, -1.0, 0.0, 5.593e-08, -1.0, 0.0, 5.593e-08, -1.0, 0.0, 5.593e-08, -1.0, 0.0, 5.593e-08, -1.0, 0.0, 5.593e-08, -1.0, 0.0, 5.593e-08, -1.0, 0.0, 5.593e-08, -1.0, 0.0, 5.593e-08, -1.0, 0.0, 5.593e-08, -1.0, 0.0, 5.593e-08, -1.0, 0.0, 5.593e-08, -1.0, 0.0, 5.593e-08, -1.0, 0.0, 5.593e-08, -1.0, 0.0, 5.593e-08, -1.0, 0.0, 5.593e-08, -1.0, 0.0, 5.593e-08, -1.0, 0.0, 5.593e-08, -1.0, 0.0, 5.593e-08, -1.0, 0.0, 5.593e-08, -1.0, 0.0, 5.593e-08, -1.0, 0.0, 5.593e-08, -1.0, 0.0, 5.593e-08, -1.0, 0.0, 5.593e-08, -1.0, 0.0, 5.593e-08, -1.0, 0.0, 5.593e-08, -1.0, 0.0, 5.593e-08, -1.0, 0.0, 5.593e-08, -1.0, 0.0, 5.593e-08, -1.0, 0.0, 5.593e-08, -1.0, 0.0, 5.593e-08, -1.0, 0.0, 5.593e-08, -1.0, 0.0, 5.593e-08, -1.0, 0.0, -6.623e-08, 1.0, 0.0, -6.623e-08, 1.0, 0.0, -6.623e-08, 1.0, 0.0, -6.623e-08, 1.0, 0.0, 0.0, -1.0, 0.0, 0.0, -1.0, 0.0, 0.0, -1.0, 0.0, 0.0, -1.0, 1.0, 0.0, 0.0, 1.0, 0.0, 0.0, 1.0, 0.0, 0.0, 1.0, 0.0, 0.0, 0.0, -1.0, 0.0, 0.0, -1.0, 0.0, 0.0, -1.0, 0.0, 0.0, -1.0, 0.0, 1.0, 0.0, 0.0, 1.0, 0.0, 0.0, 1.0, 0.0, 0.0, 1.0, 0.0, 0.0, -1.0, 0.0, 0.0, -1.0, 0.0, 0.0, -1.0, 0.0, 0.0, -1.0, 0.0, 0.0, -1.0, 0.0, 0.0, -1.0, 0.0, 0.0, -1.0, 0.0, 0.0, -1.0, 0.0, 0.0, 1.0, 0.0, 0.0, 1.0, 0.0, 0.0, 1.0, 0.0, 0.0, 1.0, 0.0, 0.0, 0.0, -1.0, 0.0, 0.0, -1.0, 0.0, 0.0, -1.0, 0.0, 0.0, -1.0, 0.0, 0.0, 1.0, 0.0, 0.0, 1.0, 0.0, 0.0, 1.0, 0.0, 0.0, 1.0, 0.0, 0.0, 1.49e-07, -1.0, 0.0, 1.49e-07, -1.0, 0.0, 1.49e-07, -1.0, 0.0, 1.49e-07, -1.0, 0.0, -1.0, 0.0, 0.0, -1.0, 0.0, 0.0, -1.0, 0.0, 0.0, -1.0, 0.0, 1.0, 0.0, 0.0, 1.0, 0.0, 0.0, 1.0, 0.0, 0.0, 1.0, 0.0, 0.0, 0.0, 1.0, 0.0, 0.0, 1.0, 0.0, 0.0, 1.0, 0.0, 0.0, 1.0, 0.0, 0.0, -1.0, 0.0, 0.0, -1.0, 0.0, 0.0, -1.0, 0.0, 0.0, -1.0, 0.0, 0.0, -1.0, 0.0, 0.0, -1.0, 0.0, 0.0, -1.0, 0.0, 0.0, -1.0, 0.0, 0.0, -1.0, 0.0, 0.0, -1.0, 0.0, 0.0, -1.0, 0.0, 0.0, -1.0, 0.0, 0.0, 1.0, 0.0, 0.0, 1.0, 0.0, 0.0, 1.0, 0.0, 0.0, 1.0, 0.0, 0.0, 1.0, 0.0, 0.0, 1.0, 0.0, 0.0, 1.0, 0.0, 0.0, 1.0, 0.0, 0.0, 1.0, 0.0, 0.0, 1.0, 0.0, 0.0, 1.0, 0.0, 0.0, 1.0, 0.0, 0.0, 1.0, 0.0, 0.0, 1.0, 0.0, 0.0, 1.0, 0.0, 0.0, 1.0, 0.0, 1.0, 0.0, 0.0, 1.0, 0.0, 0.0, 1.0, 0.0, 0.0, 1.0, 0.0, 0.0, 0.0, -1.0, 0.0, 0.0, -1.0, 0.0, 0.0, -1.0, 0.0, 0.0, -1.0, 0.0, 0.0, 1.0, 0.0, 0.0, 1.0, 0.0, 0.0, 1.0, 0.0, 0.0, 1.0, 0.0, -1.0, 0.0, 0.0, -1.0, 0.0, 0.0, -1.0, 0.0, 0.0, -1.0, 0.0, 0.0, -1.0, 0.0, 0.0, -1.0, 0.0, 0.0, -1.0, 0.0, 0.0, -1.0, 0.0, 0.0, 1.0, 0.0, 0.0, 1.0, 0.0, 0.0, 1.0, 0.0, 0.0, 1.0, 0.0, 0.0, -1.0, 0.0, 0.0, -1.0, 0.0, 0.0, -1.0, 0.0, 0.0, -1.0, 0.0, 0.0, 1.0, 0.0, 0.0, 1.0, 0.0, 0.0, 1.0, 0.0, 0.0, 1.0, 0.0, 0.0, 1.0, 0.0, 0.0, 1.0, 0.0, 0.0, 1.0, 0.0, 0.0, 1.0, 0.0, 0.0, -1.0, 0.0, 0.0, -1.0, 0.0, 0.0, -1.0, 0.0, 0.0, -1.0, 0.0, 0.0, -1.0, 0.0, 0.0, -1.0, 0.0, 0.0, -1.0, 0.0, 0.0, -1.0, 0.0, 0.0, -1.0, 0.0, 0.0, -1.0, 0.0, 0.0, -1.0, 0.0, 0.0, -1.0, 0.0, 0.0, 0.7071, 0.7071, 0.0, 0.7071, 0.7071, 0.0, 0.7071, 0.7071, 0.0, 0.7071, 0.7071, 0.0, 0.0, 0.0, -1.0, 0.0, 0.0, -1.0, 0.0, 0.0, -1.0, 0.0, 0.0, -1.0, 0.0, 0.0, -1.0, 0.0, 1.49e-07, -1.0, 0.0, 1.49e-07, -1.0, 0.0, 1.49e-07, -1.0, 0.0, 1.49e-07, -1.0, 0.0, 1.49e-07, -1.0, 0.0, 1.49e-07, -1.0, 0.0, 1.49e-07, -1.0, 0.0, 1.49e-07, -1.0, 0.0, 0.0, -1.0, 0.0, 0.0, -1.0, 0.0, 0.0, -1.0, 0.0, 0.0, -1.0, 0.0, 0.0, -1.0, 0.0, 0.0, -1.0, 0.0, 0.0, -1.0, 0.0, 0.0, -1.0, 0.0, 1.49e-07, -1.0, 0.0, 1.49e-07, -1.0, 0.0, 1.49e-07, -1.0, 0.0, 1.49e-07, -1.0, 0.0, 1.49e-07, -1.0, 0.0, 1.49e-07, -1.0, 0.0, 1.49e-07, -1.0, 0.0, 1.49e-07, -1.0, 0.0, 1.49e-07, -1.0, 0.0, 1.49e-07, -1.0, 0.0, 1.49e-07, -1.0, 0.0, 1.49e-07, -1.0, 0.0, 0.0, 1.0, 0.0, 0.0, 1.0, 0.0, 0.0, 1.0, 0.0, 0.0, 1.0, -1.0, -1.644e-10, 0.0, -1.0, -1.644e-10, 0.0, -1.0, -1.644e-10, 0.0, -1.0, -1.644e-10, 0.0, 0.0, 1.0, 0.0, 0.0, 1.0, 0.0, 0.0, 1.0, 0.0, 0.0, 1.0, 0.0, -1.0, 0.0, 0.0, -1.0, 0.0, 0.0, -1.0, 0.0, 0.0, -1.0, 0.0, 0.0, 1.0, 1.645e-10, 0.0, 1.0, 1.645e-10, 0.0, 1.0, 1.645e-10, 0.0, 1.0, 1.645e-10, 0.0, 0.0, -1.0, 0.0, 0.0, -1.0, 0.0, 0.0, -1.0, 0.0, 0.0, -1.0, 0.0, 1.0, 0.0, 0.0, 1.0, 0.0, 0.0, 1.0, 0.0, 0.0, 1.0, 0.0, 0.0, 1.0, 0.0, 0.0, 1.0, 0.0, 0.0, 1.0, 0.0, 0.0, 1.0, 0.0, 0.0, -1.0, -1.414e-08, 0.0, -1.0, -1.414e-08, 0.0, -1.0, -1.414e-08, 0.0, -1.0, -1.414e-08, 0.0, 0.0, 1.0, 0.0, 0.0, 1.0, 0.0, 0.0, 1.0, 0.0, 0.0, 1.0, 0.0, 0.0, -1.0, 0.0, 0.0, -1.0, 0.0, 0.0, -1.0, 0.0, 0.0, -1.0, 0.0, 1.0, 0.0, 0.0, 1.0, 0.0, 0.0, 1.0, 0.0, 0.0, 1.0, 0.0, 0.0, 0.0, -1.454e-07, 1.0, 0.0, -1.454e-07, 1.0, 0.0, -1.454e-07, 1.0, 0.0, -1.454e-07, 1.0, 0.0, 1.0, 6.989e-08, 0.0, 1.0, 6.989e-08, 0.0, 1.0, 6.989e-08, 0.0, 1.0, 6.989e-08, 0.0, -1.0, 0.0, 0.0, -1.0, 0.0, 0.0, -1.0, 0.0, 0.0, -1.0, 0.0, -1.0, 0.0, 0.0, -1.0, 0.0, 0.0, -1.0, 0.0, 0.0, -1.0, 0.0, 0.0, 0.0, -1.0, 0.0, 0.0, -1.0, 0.0, 0.0, -1.0, 0.0, 0.0, -1.0, 0.0, 0.0, 1.0, 0.0, 0.0, 1.0, 0.0, 0.0, 1.0, 0.0, 0.0, 1.0, 0.0, 0.0, 1.0, 5.619e-08, 0.0, 1.0, 5.619e-08, 0.0, 1.0, 5.619e-08, 0.0, 1.0, 5.619e-08, 0.0, 1.0, 0.0, 0.0, 1.0, 0.0, 0.0, 1.0, 0.0, 0.0, 1.0, 0.0, 0.0, 1.0, 0.0, 0.0, 1.0, 0.0, 0.0, 1.0, 0.0, 0.0, 1.0, 0.0, 0.0, -1.0, 0.0, 0.0, -1.0, 0.0, 0.0, -1.0, 0.0, 0.0, -1.0, 0.0, 0.0, -1.0, 0.0, 0.0, -1.0, 0.0, 0.0, -1.0, 0.0, 0.0, -1.0, 0.0, 0.0, -1.0, 0.0, 0.0, -1.0, 0.0, 0.0, -1.0, 0.0, 0.0, -1.0, 0.0, 0.0, -1.0, -6.989e-08, 0.0, -1.0, -6.989e-08, 0.0, -1.0, -6.989e-08, 0.0, -1.0, -6.989e-08, 0.0, -1.0, -6.989e-08, 0.0, -1.0, -6.989e-08, 0.0, -1.0, -6.989e-08, 0.0, -1.0, -6.989e-08, 0.0, 1.0, 0.0, 0.0, 1.0, 0.0, 0.0, 1.0, 0.0, 0.0, 1.0, 0.0, -1.0, -1.414e-08, 0.0, -1.0, -1.414e-08, 0.0, -1.0, -1.414e-08, 0.0, -1.0, -1.414e-08, 0.0, 0.0, 1.0, 0.0, 0.0, 1.0, 0.0, 0.0, 1.0, 0.0, 0.0, 1.0, 0.0, 0.0, -1.0, 0.0, 0.0, -1.0, 0.0, 0.0, -1.0, 0.0, 0.0, -1.0, 0.0, 1.0, 1.645e-10, 0.0, 1.0, 1.645e-10, 0.0, 1.0, 1.645e-10, 0.0, 1.0, 1.645e-10, 0.0, 0.0, 1.0, 0.0, 0.0, 1.0, 0.0, 0.0, 1.0, 0.0, 0.0, 1.0, 0.0, 1.0, -6.825e-09, 0.0, 1.0, -6.825e-09, 0.0, 1.0, -6.825e-09, 0.0, 1.0, -6.825e-09, 0.0, -1.0, -1.644e-10, 0.0, -1.0, -1.644e-10, 0.0, -1.0, -1.644e-10, 0.0, -1.0, -1.644e-10, 0.0, 1.0, -1.381e-08, 0.0, 1.0, -1.381e-08, 0.0, 1.0, -1.381e-08, 0.0, 1.0, -1.381e-08, 0.0, -1.0, 0.0, 0.0, -1.0, 0.0, 0.0, -1.0, 0.0, 0.0, -1.0, 0.0, 0.0, -1.0, -7.154e-09, 0.0, -1.0, -7.154e-09, 0.0, -1.0, -7.154e-09, 0.0, -1.0, -7.154e-09, 0.0, -1.0, -7.154e-09, 0.0, -1.0, -7.154e-09, 0.0, -1.0, -7.154e-09, 0.0, -1.0, -7.154e-09, 0.0, 1.0, 0.0, 0.0, 1.0, 0.0, 0.0, 1.0, 0.0, 0.0, 1.0, 0.0, 0.0, 1.0, -6.825e-09, 0.0, 1.0, -6.825e-09, 0.0, 1.0, -6.825e-09, 0.0, 1.0, -6.825e-09, 0.0, 1.0, -1.381e-08, 0.0, 1.0, -1.381e-08, 0.0, 1.0, -1.381e-08, 0.0, 1.0, -1.381e-08, 0.0, -1.0, 0.0, 0.0, -1.0, 0.0, 0.0, -1.0, 0.0, 0.0, -1.0, 0.0, 0.0, -0.7071, -0.7071, 0.0, -0.7071, -0.7071, 0.0, -0.7071, -0.7071, 0.0, -0.7071, -0.7071, 0.0, 0.0, 1.454e-07, -1.0, 0.0, 1.454e-07, -1.0, 0.0, 1.454e-07, -1.0, 0.0, 1.454e-07, -1.0, 0.0, 1.454e-07, -1.0, 0.0, 1.454e-07, -1.0, 0.0, 1.454e-07, -1.0, 0.0, 1.454e-07, -1.0, 0.0, 1.454e-07, -1.0, 0.0, 1.454e-07, -1.0, 0.0, 1.454e-07, -1.0, 0.0, 1.454e-07, -1.0, 0.0, 0.0, -1.0, 0.0, 0.0, -1.0, 0.0, 0.0, -1.0, 0.0, 0.0, -1.0, 0.0, 0.0, -1.0, 0.0, 0.0, -1.0, 0.0, 0.0, -1.0, 0.0, 0.0, -1.0, 0.0, 1.454e-07, -1.0, 0.0, 1.454e-07, -1.0, 0.0, 1.454e-07, -1.0, 0.0, 1.454e-07, -1.0, 0.0, 1.454e-07, -1.0, 0.0, 1.454e-07, -1.0, 0.0, 1.454e-07, -1.0, 0.0, 1.454e-07, -1.0, -2.289e-15, 0.0, -1.0, -2.289e-15, 0.0, -1.0, -2.289e-15, 0.0, -1.0, -2.289e-15, 0.0, -1.0, -2.289e-15, 0.0, -1.0, 0.0, 0.0, 1.0, 0.0, 0.0, 1.0, 0.0, 0.0, 1.0, 0.0, 0.0, 1.0, 0.0, 0.0, 1.0, 0.0, -1.454e-07, 1.0, 0.0, -1.454e-07, 1.0, 0.0, -1.454e-07, 1.0, 0.0, -1.454e-07, 1.0, 0.0, -1.454e-07, 1.0, 0.0, -1.454e-07, 1.0, 0.0, -1.454e-07, 1.0, 0.0, -1.454e-07, 1.0, 0.0, 0.0, 1.0, 0.0, 0.0, 1.0, 0.0, 0.0, 1.0, 0.0, 0.0, 1.0, 0.0, 1.454e-07, -1.0, 0.0, 1.454e-07, -1.0, 0.0, 1.454e-07, -1.0, 0.0, 1.454e-07, -1.0, 0.0, 0.0, 1.0, 0.0, 0.0, 1.0, 0.0, 0.0, 1.0, 0.0, 0.0, 1.0, 0.0, -1.454e-07, 1.0, 0.0, -1.454e-07, 1.0, 0.0, -1.454e-07, 1.0, 0.0, -1.454e-07, 1.0, 0.0, -1.454e-07, 1.0, 0.0, -1.454e-07, 1.0, 0.0, -1.454e-07, 1.0, 0.0, -1.454e-07, 1.0, 0.0, -1.454e-07, 1.0, 0.0, -1.454e-07, 1.0, 0.0, -1.454e-07, 1.0, 0.0, -1.454e-07, 1.0, 0.0, 0.0, -1.0, 0.0, 0.0, -1.0, 0.0, 0.0, -1.0, 0.0, 0.0, -1.0, 1.501e-06, 1.0, 0.0, 1.501e-06, 1.0, 0.0, 0.1951, 0.9808, 0.0, 0.1951, 0.9808, 0.0, 0.1951, 0.9808, 0.0, 0.1951, 0.9808, 0.0, 0.3827, 0.9239, 0.0, 0.3827, 0.9239, 0.0, 0.3827, 0.9239, 0.0, 0.3827, 0.9239, 0.0, 0.5556, 0.8315, 0.0, 0.5556, 0.8315, 0.0, 0.5556, 0.8315, 0.0, 0.5556, 0.8315, 0.0, 0.7071, 0.7071, 0.0, 0.7071, 0.7071, 0.0, 0.7071, 0.7071, 0.0, 0.7071, 0.7071, 0.0, 0.8315, 0.5556, 0.0, 0.8315, 0.5556, 0.0, 0.8315, 0.5556, 0.0, 0.8315, 0.5556, 0.0, 0.9239, 0.3827, 0.0, 0.9239, 0.3827, 0.0, 0.9239, 0.3827, 0.0, 0.9239, 0.3827, 0.0, 0.9808, 0.1951, 0.0, 0.9808, 0.1951, 0.0, 0.9808, 0.1951, 0.0, 0.9808, 0.1951, 0.0, 1.0, 0.0, 0.0, 1.0, 0.0, 0.0, 1.0, 0.0, 0.0, 1.0, 0.0, 0.0, 0.9808, -0.1951, 0.0, 0.9808, -0.1951, 0.0, 0.9808, -0.1951, 0.0, 0.9808, -0.1951, 0.0, 0.9239, -0.3827, 0.0, 0.9239, -0.3827, 0.0, 0.9239, -0.3827, 0.0, 0.9239, -0.3827, 0.0, 0.8315, -0.5556, 0.0, 0.8315, -0.5556, 0.0, 0.8315, -0.5556, 0.0, 0.8315, -0.5556, 0.0, 0.7071, -0.7071, 0.0, 0.7071, -0.7071, 0.0, 0.7071, -0.7071, 0.0, 0.7071, -0.7071, 0.0, 0.5556, -0.8315, 0.0, 0.5556, -0.8315, 0.0, 0.5556, -0.8315, 0.0, 0.5556, -0.8315, 0.0, 0.3827, -0.9239, 0.0, 0.3827, -0.9239, 0.0, 0.3827, -0.9239, 0.0, 0.3827, -0.9239, 0.0, 0.1951, -0.9808, 0.0, 0.1951, -0.9808, 0.0, 0.1951, -0.9808, 0.0, 0.1951, -0.9808, 0.0, 0.0, -1.0, 0.0, 0.0, -1.0, 0.0, 0.0, -1.0, 0.0, 0.0, -1.0, 0.0, -0.1951, -0.9808, 0.0, -0.1951, -0.9808, 0.0, -0.1951, -0.9808, 0.0, -0.1951, -0.9808, 0.0, -0.3827, -0.9239, 0.0, -0.3827, -0.9239, 0.0, -0.3827, -0.9239, 0.0, -0.3827, -0.9239, 0.0, -0.5556, -0.8315, 0.0, -0.5556, -0.8315, 0.0, -0.5556, -0.8315, 0.0, -0.5556, -0.8315, 0.0, -0.7071, -0.7071, 0.0, -0.7071, -0.7071, 0.0, -0.7071, -0.7071, 0.0, -0.7071, -0.7071, 0.0, -0.8315, -0.5556, 0.0, -0.8315, -0.5556, 0.0, -0.8315, -0.5556, 0.0, -0.8315, -0.5556, 0.0, -0.9239, -0.3827, 0.0, -0.9239, -0.3827, 0.0, -0.9239, -0.3827, 0.0, -0.9239, -0.3827, 0.0, -0.9808, -0.1951, 0.0, -0.9808, -0.1951, 0.0, -0.9808, -0.1951, 0.0, -0.9808, -0.1951, 0.0, -1.0, 0.0, 0.0, -1.0, 0.0, 0.0, -1.0, 0.0, 0.0, -1.0, 0.0, 0.0, -0.9808, 0.1951, 0.0, -0.9808, 0.1951, 0.0, -0.9808, 0.1951, 0.0, -0.9808, 0.1951, 0.0, -0.9239, 0.3827, 0.0, -0.9239, 0.3827, 0.0, -0.9239, 0.3827, 0.0, -0.9239, 0.3827, 0.0, -0.8315, 0.5556, 0.0, -0.8315, 0.5556, 0.0, -0.8315, 0.5556, 0.0, -0.8315, 0.5556, 0.0, -0.7071, 0.7071, 0.0, -0.7071, 0.7071, 0.0, -0.7071, 0.7071, 0.0, -0.7071, 0.7071, 0.0, -0.5556, 0.8315, 0.0, -0.5556, 0.8315, 0.0, -0.5556, 0.8315, 0.0, -0.5556, 0.8315, 0.0, -0.3827, 0.9239, 0.0, -0.3827, 0.9239, 0.0, 1.492e-08, 0.0, 1.0, 1.492e-08, 0.0, 1.0, 1.492e-08, 0.0, 1.0, 1.492e-08, 0.0, 1.0, 1.492e-08, 0.0, 1.0, 1.492e-08, 0.0, 1.0, 1.492e-08, 0.0, 1.0, 1.492e-08, 0.0, 1.0, 1.492e-08, 0.0, 1.0, 1.492e-08, 0.0, 1.0, 1.492e-08, 0.0, 1.0, 1.492e-08, 0.0, 1.0, 1.492e-08, 0.0, 1.0, 1.492e-08, 0.0, 1.0, 1.492e-08, 0.0, 1.0, 1.492e-08, 0.0, 1.0, 1.492e-08, 0.0, 1.0, 1.492e-08, 0.0, 1.0, 1.492e-08, 0.0, 1.0, 1.492e-08, 0.0, 1.0, 1.492e-08, 0.0, 1.0, 1.492e-08, 0.0, 1.0, 1.492e-08, 0.0, 1.0, 1.492e-08, 0.0, 1.0, 1.492e-08, 0.0, 1.0, 1.492e-08, 0.0, 1.0, 1.492e-08, 0.0, 1.0, 1.492e-08, 0.0, 1.0, 1.492e-08, 0.0, 1.0, 1.492e-08, 0.0, 1.0, 1.492e-08, 0.0, 1.0, 1.492e-08, 0.0, 1.0, -0.3827, 0.9239, 0.0, -0.3827, 0.9239, 0.0, -0.1951, 0.9808, 0.0, -0.1951, 0.9808, 0.0, -0.1951, 0.9808, 0.0, -0.1951, 0.9808, 0.0, 1.501e-06, 1.0, 0.0, 1.501e-06, 1.0, 0.0, 3.73e-08, 0.0, -1.0, 3.73e-08, 0.0, -1.0, 3.73e-08, 0.0, -1.0, 3.73e-08, 0.0, -1.0, 3.73e-08, 0.0, -1.0, 3.73e-08, 0.0, -1.0, 3.73e-08, 0.0, -1.0, 3.73e-08, 0.0, -1.0, 3.73e-08, 0.0, -1.0, 3.73e-08, 0.0, -1.0, 3.73e-08, 0.0, -1.0, 3.73e-08, 0.0, -1.0, 3.73e-08, 0.0, -1.0, 3.73e-08, 0.0, -1.0, 3.73e-08, 0.0, -1.0, 3.73e-08, 0.0, -1.0, 3.73e-08, 0.0, -1.0, 3.73e-08, 0.0, -1.0, 3.73e-08, 0.0, -1.0, 3.73e-08, 0.0, -1.0, 3.73e-08, 0.0, -1.0, 3.73e-08, 0.0, -1.0, 3.73e-08, 0.0, -1.0, 3.73e-08, 0.0, -1.0, 3.73e-08, 0.0, -1.0, 3.73e-08, 0.0, -1.0, 3.73e-08, 0.0, -1.0, 3.73e-08, 0.0, -1.0, 3.73e-08, 0.0, -1.0, 3.73e-08, 0.0, -1.0, 3.73e-08, 0.0, -1.0, 3.73e-08, 0.0, -1.0])] * 3)])

# ---- objects
ob_shape_9_indexedfaceset = bpy.data.objects.new('SHAPE_9_IndexedFaceSet', me_shape_9_indexedfaceset)

# ---- transforms, parenting, visibility, modifiers, constraints
ob_shape_9_indexedfaceset.location = (0.0, 0.0, 0.0)
_m = ob_shape_9_indexedfaceset.modifiers.new('Bevel', 'BEVEL')
_m.width = 0.001
_m.width_pct = 0.001
_m.segments = 4

# ---- collection membership
col_collection.objects.link(ob_shape_9_indexedfaceset)

# ---- scene / render settings (as saved in the file)
scene.frame_start = 1; scene.frame_end = 250; scene.frame_set(1)
scene.render.engine = 'BLENDER_EEVEE_NEXT'
scene.cycles.sampling_pattern = 'TABULATED_SOBOL'
scene.cycles.use_light_tree = False
scene.eevee.ray_tracing_options.trace_max_roughness = 0.0
scene.view_settings.view_transform = 'Filmic'
bpy.context.view_layer.update()

# ---- added for rendering (the .blend has no active camera and no usable light): camera, sun
cam_auto = bpy.data.cameras.new('AutoCamera')
cam_auto.lens = 50.0
cam_auto.sensor_width = 36.0
cam_auto.clip_end = 1000.0
ob_auto_camera = bpy.data.objects.new('AutoCamera', cam_auto)
scene.collection.objects.link(ob_auto_camera)
ob_auto_camera.location = (2.19652, -2.6359, 2.03483)
ob_auto_camera.rotation_euler = (1.09748, -7.21219e-08, 0.694738)
scene.camera = ob_auto_camera
light_auto_sun = bpy.data.lights.new('AutoSun', 'SUN')
light_auto_sun.energy = 3.0
light_auto_sun.angle = 0.0523599
ob_auto_sun = bpy.data.objects.new('AutoSun', light_auto_sun)
scene.collection.objects.link(ob_auto_sun)
ob_auto_sun.rotation_euler = (0.872665, 0.174533, 0.523599)
bpy.context.view_layer.update()

